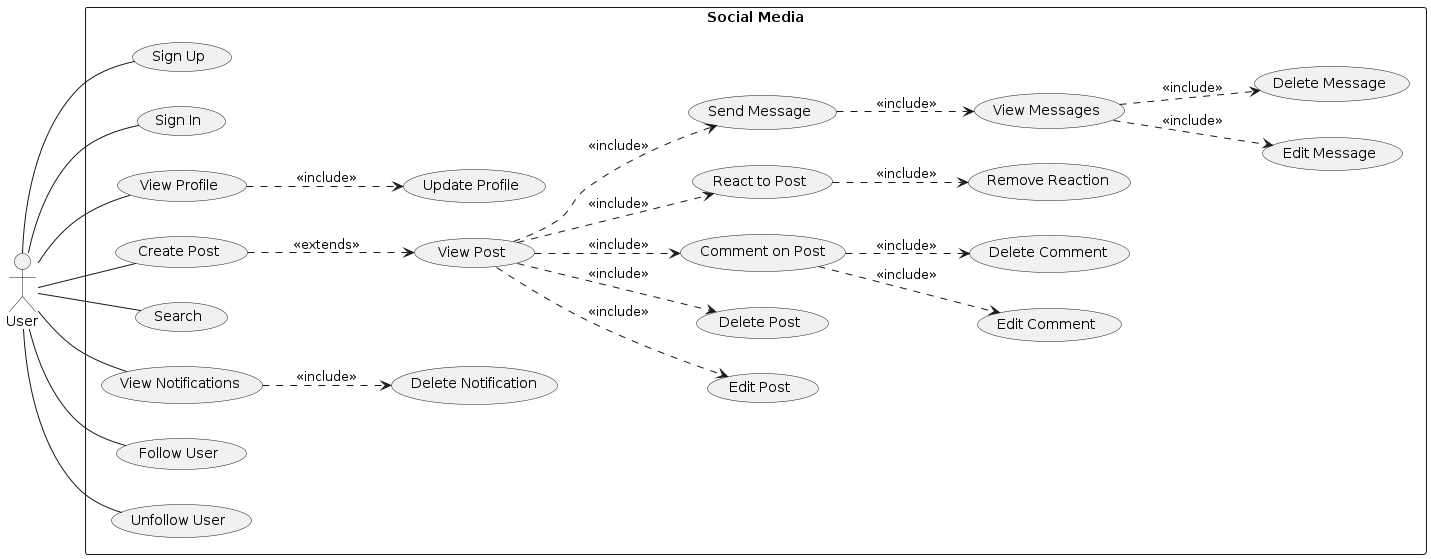

The diagram above was rendered by PlantUML. Its source (embedded in the PNG):
@startuml use case
left to right direction
actor User

rectangle "Social Media" {
    User -- (Sign Up)
    User -- (Sign In)
    User -- (View Profile)
    User -- (Create Post)
    User -- (Search)
    User -- (View Notifications)
    User -- (Follow User)
    User -- (Unfollow User)
    (View Profile) ..> (Update Profile) : <<include>>
    (Create Post) ..> (View Post) : <<extends>>
    (View Post) ..> (Edit Post) : <<include>>
    (View Post) ..> (Delete Post) : <<include>>
    (View Post) ..> (Comment on Post) : <<include>>
    (Comment on Post) ..> (Edit Comment) : <<include>>
    (Comment on Post) ..> (Delete Comment) : <<include>>
    (View Post) ..> (React to Post) : <<include>>
    (React to Post) ..> (Remove Reaction) : <<include>>
    (View Post) ..> (Send Message) : <<include>>
    (Send Message) ..> (View Messages) : <<include>>
    (View Messages) ..> (Edit Message) : <<include>>
    (View Messages) ..> (Delete Message) : <<include>>
    (View Notifications) ..> (Delete Notification) : <<include>>
}
@enduml